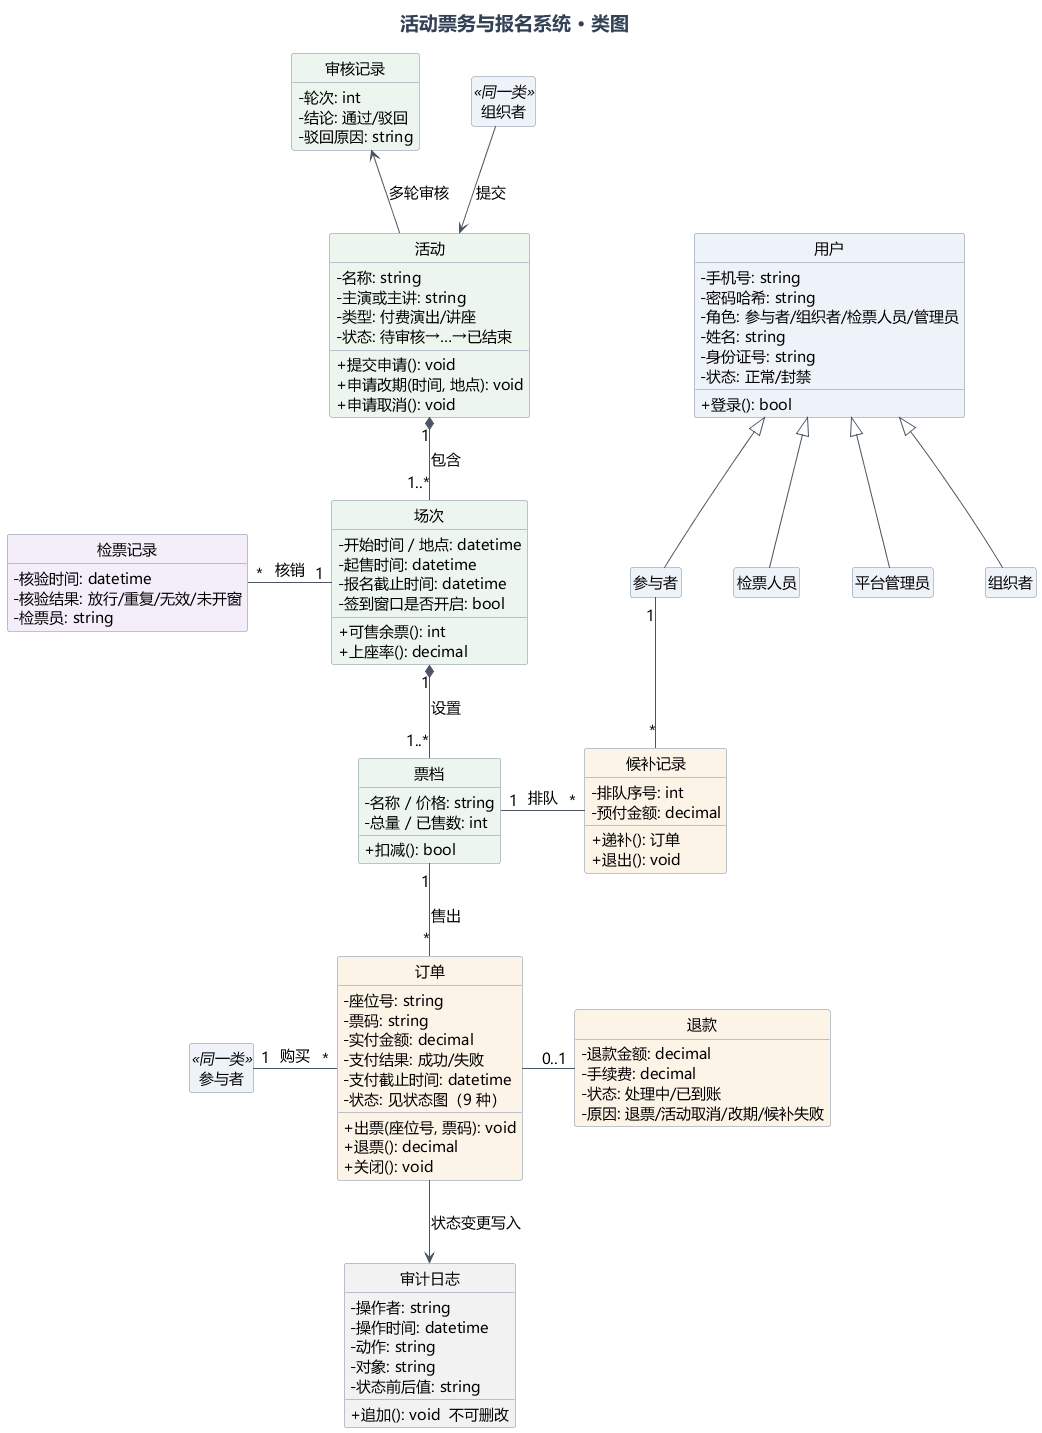

The diagram above was rendered by PlantUML. Its source (embedded in the PNG):
@startuml
' 实验二 类图：活动票务与报名系统（核心领域模型，14 个类）
' 对应 requirements.md REQ-001 ~ REQ-024
' 布局说明（阅读顺序 = 从上到下）：
'   右上：用户 + 四个角色（泛化箭头向上指向用户，教科书惯例）
'   中轴：«同一类»组织者提交 → 活动 → 场次 → 票档 → 订单 → 审计日志（垂直向下）
'   左列：与主链各环节一一对应的记录（检票记录/候补记录/退款），«同一类»参与者挂在订单旁
' 模块归属用底色区分：蓝=M1 账号与权限 绿=M2 活动发布与审核
' 橙=M4+M5 交易 紫=M6+M7 现场与运营 灰=M8 平台支撑
' 参与者带构造型 «同一类» 的副本出现在订单旁，使"购买"成为局部短线
' 订单状态的 9 个取值完整展开见状态图；审计日志只画订单一条写入线作为代表
' 数据完整性：按 REQ-004/007/008/016/019/021 自查，补全 密码哈希/支付截止时间/
' 主演或主讲/起售时间/退款状态/操作时间/候补人关联
skinparam backgroundColor #FFFFFF
skinparam defaultFontName "Microsoft YaHei"
skinparam defaultFontSize 15
skinparam shadowing false
skinparam ArrowColor #4B5563
skinparam BorderColor #7C8AA0
skinparam TitleFontSize 19
skinparam TitleFontColor #334155
skinparam NoteFontSize 13
skinparam classBackgroundColor #FFFFFF
skinparam classBorderColor #7C8AA0
skinparam classHeaderBackgroundColor #EEF2F7
skinparam classAttributeIconSize 0
skinparam nodesep 52
skinparam ranksep 62
hide circle
hide empty members

title 活动票务与报名系统 · 类图

class "参与者" as P2 <<同一类>> #EEF3FA
class "组织者" as O2 <<同一类>> #EEF3FA

class 用户 #EEF3FA {
  - 手机号: string
  - 密码哈希: string
  - 角色: 参与者/组织者/检票人员/管理员
  - 姓名: string
  - 身份证号: string
  - 状态: 正常/封禁
  + 登录(): bool
}
class 审核记录 #EDF6EE {
  - 轮次: int
  - 结论: 通过/驳回
  - 驳回原因: string
}
class 参与者 #EEF3FA
class 检票人员 #EEF3FA
class 平台管理员 #EEF3FA
class 组织者 #EEF3FA
class O2 #EEF3FA
class 活动 #EDF6EE {
  - 名称: string
  - 主演或主讲: string
  - 类型: 付费演出/讲座
  - 状态: 待审核→…→已结束
  + 提交申请(): void
  + 申请改期(时间, 地点): void
  + 申请取消(): void
}
class 场次 #EDF6EE {
  - 开始时间 / 地点: datetime
  - 起售时间: datetime
  - 报名截止时间: datetime
  - 签到窗口是否开启: bool
  + 可售余票(): int
  + 上座率(): decimal
}
class 检票记录 #F3EEFA {
  - 核验时间: datetime
  - 核验结果: 放行/重复/无效/未开窗
  - 检票员: string
}
class 票档 #EDF6EE {
  - 名称 / 价格: string
  - 总量 / 已售数: int
  + 扣减(): bool
}
class 候补记录 #FDF4E8 {
  - 排队序号: int
  - 预付金额: decimal
  + 递补(): 订单
  + 退出(): void
}
class 订单 #FDF4E8 {
  - 座位号: string
  - 票码: string
  - 实付金额: decimal
  - 支付结果: 成功/失败
  - 支付截止时间: datetime
  - 状态: 见状态图（9 种）
  + 出票(座位号, 票码): void
  + 退票(): decimal
  + 关闭(): void
}
class 退款 #FDF4E8 {
  - 退款金额: decimal
  - 手续费: decimal
  - 状态: 处理中/已到账
  - 原因: 退票/活动取消/改期/候补失败
}
class 审计日志 #F2F2F2 {
  - 操作者: string
  - 操作时间: datetime
  - 动作: string
  - 对象: string
  - 状态前后值: string
  + 追加(): void  不可删改
}

' ===== 右上：角色泛化到用户（箭头向上，教科书惯例）=====
参与者 -up-|> 用户
检票人员 -up-|> 用户
平台管理员 -up-|> 用户
组织者 -up-|> 用户

' ===== 中轴：O2提交活动，活动→场次→票档→订单→审计 垂直向下 =====
O2 -down-> 活动 : 提交
活动 -up-> 审核记录 : 多轮审核
活动 "1" *-down- "1..*" 场次 : 包含
场次 "1" *-down- "1..*" 票档 : 设置
票档 "1" -down- "*" 订单 : 售出
订单 -down-> 审计日志 : 状态变更写入

' ===== 左列记录：与主链各环节水平相连 =====
场次 "1" -left- "*" 检票记录 : 核销
票档 "1" -right- "*" 候补记录 : 排队
参与者 "1" -down- "*" 候补记录
P2 "1" -right- "*" 订单 : 购买
订单 -right- "0..1" 退款

@enduml